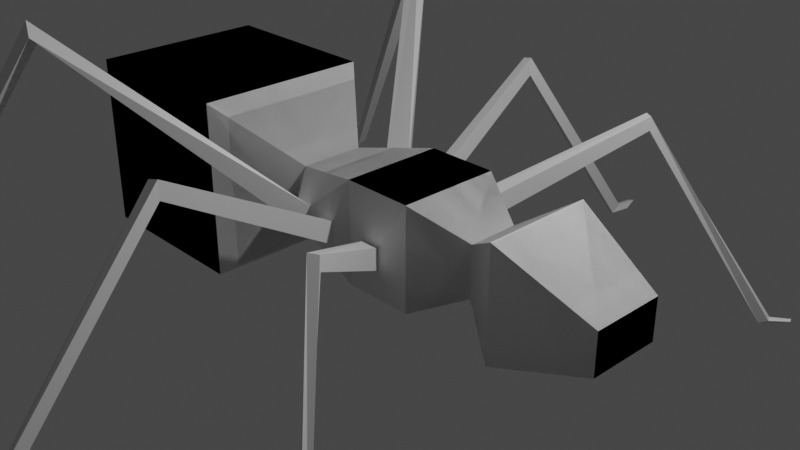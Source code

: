 # Source: Worker.blend  (saved by Blender 2.82.7; exported with 4.5.12 LTS)
import bpy
from mathutils import Matrix  # noqa: F401  (used for matrix-valued properties, if any)

bpy.ops.wm.read_factory_settings(use_empty=True)
scene = bpy.context.scene
scene.name = 'Scene'

# ---- collections
col_collection = bpy.data.collections.new('Collection'); scene.collection.children.link(col_collection)

# ---- materials (node trees are filled in below, after node groups)
mat_material = bpy.data.materials.new('Material')
mat_material.alpha_threshold = 0.0
mat_material.use_transparent_shadow = False
mat_material.line_color = (0.0, 0.0, 0.0, 1.0)

# ---- material node trees
mat_material.use_nodes = True; mat_material.node_tree.nodes.clear()
_N = mat_material.node_tree.nodes; _L = mat_material.node_tree.links
n0 = _N.new('ShaderNodeOutputMaterial'); n0.name = 'Material Output'; n0.location = (300, 300)
n1 = _N.new('ShaderNodeBsdfPrincipled'); n1.name = 'Principled BSDF'; n1.location = (10, 300)
n1.distribution = 'GGX'
n1.subsurface_method = 'BURLEY'
n1.inputs[2].default_value = 0.4
n1.inputs[3].default_value = 1.45
n1.inputs[27].default_value = (0.0, 0.0, 0.0, 1.0)
n1.inputs[28].default_value = 1.0
_L.new(n1.outputs[0], n0.inputs[0])
n0.is_active_output = True

# ---- world
world_world = bpy.data.worlds.new('World'); scene.world = world_world
world_world.use_nodes = True; world_world.node_tree.nodes.clear()
_N = world_world.node_tree.nodes; _L = world_world.node_tree.links
n0 = _N.new('ShaderNodeOutputWorld'); n0.name = 'World Output'; n0.location = (300, 300)
n1 = _N.new('ShaderNodeBackground'); n1.name = 'Background'; n1.location = (10, 300)
n1.inputs[0].default_value = (0.05088, 0.05088, 0.05088, 1.0)
_L.new(n1.outputs[0], n0.inputs[0])
n0.is_active_output = True
world_world.color = (0.05088, 0.05088, 0.05088)
world_world.use_sun_shadow = False
world_world.sun_shadow_jitter_overblur = 0.0

# ---- cameras
cam_camera = bpy.data.cameras.new('Camera')
cam_camera.clip_end = 100.0
cam_camera.ortho_scale = 7.314

# ---- lights
light_light = bpy.data.lights.new('Light', 'POINT')
light_light.transmission_factor = 0.0
light_light.energy = 1000.0
light_light.shadow_soft_size = 0.1
light_light.shadow_maximum_resolution = 0.006
light_light.use_absolute_resolution = True

# ---- meshes
me_cube = bpy.data.meshes.new('Cube')
me_cube.from_pydata([(2.825, 0.4197, 0.1223), (2.825, 0.4197, -0.3453), (2.825, -0.4197, 0.1223), (2.825, -0.4197, -0.3453), (-4.587, 0.5234, 0.5234), (-4.587, 0.5234, -0.5234), (-4.587, -0.5234, 0.5234), (-4.587, -0.5234, -0.5234), (-1.82, 1.0, 1.0), (-1.82, 1.0, -1.0), (-1.82, -1.0, 1.0), (-1.82, -1.0, -1.0), (-1.82, 1.0, 1.0), (-1.82, 1.0, -1.0), (-1.82, -1.0, 1.0), (-1.82, -1.0, -1.0), (-3.82, 1.0, -1.0), (-3.82, -1.0, -1.0), (-3.82, -1.0, 1.0), (-3.82, 1.0, 1.0), (-4.659, 3.451, -1.516), (-4.596, 3.462, -1.538), (-1.029, -0.3641, 0.3641), (-1.029, -0.3641, -0.3641), (-4.689, 3.565, -1.453), (-4.571, 3.586, -1.493), (-0.09672, -0.5789, 0.5789), (-0.09672, -0.5789, -0.5789), (2.658, 3.445, -1.482), (2.579, 3.418, -1.526), (0.7026, -0.5789, 0.5789), (0.7026, -0.5789, -0.5789), (1.272, 0.287, 0.287), (1.272, 0.287, -0.287), (1.272, -0.287, 0.287), (1.272, -0.287, -0.287), (1.796, 0.6281, 0.6281), (1.796, 0.6281, -0.6281), (1.796, -0.6281, 0.6281), (1.796, -0.6281, -0.6281), (-1.029, 0.3641, 0.3641), (-1.029, 0.3641, -0.3641), (-0.4463, 4.48, -1.454), (-0.4463, 4.35, -1.534), (-0.8795, 0.6113, 0.09578), (-0.8795, 0.6113, -0.09578), (-0.5268, 4.469, -1.477), (-0.5268, 4.374, -1.535), (-2.389, 2.421, 1.957), (-2.334, 2.444, 1.876), (-2.345, 2.546, 2.071), (-2.247, 2.587, 1.929), (-4.988, 3.803, -1.539), (-4.947, 3.81, -1.557), (-5.008, 3.878, -1.485), (-4.931, 3.892, -1.519), (2.638, 3.491, -1.474), (2.559, 3.464, -1.518), (-0.582, 0.6799, 0.1644), (-0.582, 0.6799, -0.1644), (-0.2113, 0.6931, 0.1312), (-0.2113, 0.6931, -0.1312), (-0.3769, 0.7212, 0.08967), (-0.3769, 0.7212, -0.08967), (-0.4258, 2.453, 1.05), (-0.4258, 2.453, 0.8449), (-0.5473, 2.474, 1.02), (-0.5473, 2.474, 0.8754), (-0.3999, 4.744, -1.454), (-0.3999, 4.614, -1.534), (-0.4804, 4.734, -1.477), (-0.4804, 4.638, -1.535), (-0.09672, 0.5789, 0.5789), (-0.09672, 0.5789, -0.5789), (0.7026, 0.5789, 0.5789), (0.7026, 0.5789, -0.5789), (0.2017, 0.6694, 0.05929), (0.2017, 0.6694, -0.1872), (0.4041, 0.6694, 0.05929), (0.4041, 0.6694, -0.1872), (1.321, 2.229, 0.9272), (1.321, 2.229, 0.7726), (1.416, 2.173, 0.9272), (1.416, 2.173, 0.7726), (2.455, 3.345, -1.467), (2.357, 3.312, -1.522), (2.484, 3.279, -1.478), (2.386, 3.246, -1.533)], [], [(8, 19, 18, 10), (11, 10, 18, 17), (7, 6, 4, 5), (16, 9, 11, 17), (1, 0, 2, 3), (16, 19, 8, 9), (12, 13, 9, 8), (15, 14, 10, 11), (14, 12, 8, 10), (13, 15, 11, 9), (40, 41, 13, 12), (23, 22, 14, 15), (22, 40, 12, 14), (41, 23, 15, 13), (7, 5, 16, 17), (6, 7, 17, 18), (5, 4, 19, 16), (4, 6, 18, 19), (20, 24, 54, 52), (27, 26, 22, 23), (26, 72, 40, 22), (73, 27, 23, 41), (28, 29, 57, 56), (31, 30, 26, 27), (30, 74, 72, 26), (75, 31, 27, 73), (32, 33, 75, 74), (35, 34, 30, 31), (34, 32, 74, 30), (33, 35, 31, 75), (36, 37, 33, 32), (39, 38, 34, 35), (38, 36, 32, 34), (37, 39, 35, 33), (0, 1, 37, 36), (3, 2, 38, 39), (2, 0, 36, 38), (1, 3, 39, 37), (44, 45, 41, 40), (42, 43, 69, 68), (58, 44, 40, 72), (45, 59, 73, 41), (48, 49, 45, 44), (51, 50, 58, 59), (50, 48, 44, 58), (49, 51, 59, 45), (20, 21, 49, 48), (25, 24, 50, 51), (24, 20, 48, 50), (21, 25, 51, 49), (54, 55, 53, 52), (21, 20, 52, 53), (25, 21, 53, 55), (24, 25, 55, 54), (61, 60, 72, 73), (62, 63, 59, 58), (63, 61, 73, 59), (60, 62, 58, 72), (65, 64, 60, 61), (66, 67, 63, 62), (67, 65, 61, 63), (64, 66, 62, 60), (43, 42, 64, 65), (46, 47, 67, 66), (47, 43, 65, 67), (42, 46, 66, 64), (71, 70, 68, 69), (46, 42, 68, 70), (47, 46, 70, 71), (43, 47, 71, 69), (76, 77, 73, 72), (79, 78, 74, 75), (78, 76, 72, 74), (77, 79, 75, 73), (80, 81, 77, 76), (83, 82, 78, 79), (82, 80, 76, 78), (81, 83, 79, 77), (84, 85, 81, 80), (87, 86, 82, 83), (86, 84, 80, 82), (85, 87, 83, 81), (56, 57, 85, 84), (29, 28, 86, 87), (28, 56, 84, 86), (57, 29, 87, 85)])
_uv = me_cube.uv_layers.new(name='UVMap')
_uv.uv.foreach_set('vector', [0.625, 0.5, 0.875, 0.5, 0.875, 0.75, 0.625, 0.75, 0.375, 0.75, 0.625, 0.75, 0.625, 1.0, 0.375, 1.0, 0.375, 0.0, 0.625, 0.0, 0.625, 0.25, 0.375, 0.25, 0.125, 0.5, 0.375, 0.5, 0.375, 0.75, 0.125, 0.75, 0.4261, 0.5511, 0.5739, 0.5511, 0.5739, 0.6989, 0.4261, 0.6989, 0.375, 0.25, 0.625, 0.25, 0.625, 0.5, 0.375, 0.5, 0.625, 0.5, 0.625, 0.5, 0.625, 0.5, 0.625, 0.5, 0.375, 0.75, 0.375, 0.75, 0.375, 0.75, 0.375, 0.75, 0.625, 0.75, 0.625, 0.5, 0.625, 0.5, 0.625, 0.75, 0.375, 0.5, 0.375, 0.75, 0.375, 0.75, 0.375, 0.5, 0.5739, 0.5511, 0.4261, 0.5511, 0.375, 0.5, 0.625, 0.5, 0.4261, 0.6989, 0.5739, 0.6989, 0.625, 0.75, 0.375, 0.75, 0.5739, 0.6989, 0.5739, 0.5511, 0.625, 0.5, 0.625, 0.75, 0.4261, 0.5511, 0.4261, 0.6989, 0.375, 0.75, 0.375, 0.5, 0.375, 0.0, 0.375, 0.25, 0.375, 0.25, 0.375, 0.0, 0.625, 0.0, 0.375, 0.0, 0.375, 0.0, 0.625, 0.0, 0.375, 0.25, 0.625, 0.25, 0.625, 0.25, 0.375, 0.25, 0.625, 0.25, 0.625, 0.0, 0.625, 0.0, 0.625, 0.25, 0.5056, 0.5511, 0.5095, 0.5511, 0.5095, 0.5511, 0.5056, 0.5511, 0.4261, 0.6989, 0.5739, 0.6989, 0.5739, 0.6989, 0.4261, 0.6989, 0.5739, 0.6989, 0.5739, 0.5511, 0.5739, 0.5511, 0.5739, 0.6989, 0.4261, 0.5511, 0.4261, 0.6989, 0.4261, 0.6989, 0.4261, 0.5511, 0.5138, 0.5511, 0.4862, 0.5511, 0.4862, 0.5511, 0.5138, 0.5511, 0.4261, 0.6989, 0.5739, 0.6989, 0.5739, 0.6989, 0.4261, 0.6989, 0.5739, 0.6989, 0.5739, 0.5511, 0.5739, 0.5511, 0.5739, 0.6989, 0.4261, 0.5511, 0.4261, 0.6989, 0.4261, 0.6989, 0.4261, 0.5511, 0.5739, 0.5511, 0.4261, 0.5511, 0.4261, 0.5511, 0.5739, 0.5511, 0.4261, 0.6989, 0.5739, 0.6989, 0.5739, 0.6989, 0.4261, 0.6989, 0.5739, 0.6989, 0.5739, 0.5511, 0.5739, 0.5511, 0.5739, 0.6989, 0.4261, 0.5511, 0.4261, 0.6989, 0.4261, 0.6989, 0.4261, 0.5511, 0.5739, 0.5511, 0.4261, 0.5511, 0.4261, 0.5511, 0.5739, 0.5511, 0.4261, 0.6989, 0.5739, 0.6989, 0.5739, 0.6989, 0.4261, 0.6989, 0.5739, 0.6989, 0.5739, 0.5511, 0.5739, 0.5511, 0.5739, 0.6989, 0.4261, 0.5511, 0.4261, 0.6989, 0.4261, 0.6989, 0.4261, 0.5511, 0.5739, 0.5511, 0.4261, 0.5511, 0.4261, 0.5511, 0.5739, 0.5511, 0.4261, 0.6989, 0.5739, 0.6989, 0.5739, 0.6989, 0.4261, 0.6989, 0.5739, 0.6989, 0.5739, 0.5511, 0.5739, 0.5511, 0.5739, 0.6989, 0.4261, 0.5511, 0.4261, 0.6989, 0.4261, 0.6989, 0.4261, 0.5511, 0.5114, 0.5511, 0.4886, 0.5511, 0.4261, 0.5511, 0.5739, 0.5511, 0.5131, 0.5511, 0.4869, 0.5511, 0.4869, 0.5511, 0.5131, 0.5511, 0.5172, 0.5511, 0.5114, 0.5511, 0.5739, 0.5511, 0.5739, 0.5511, 0.4886, 0.5511, 0.4828, 0.5511, 0.4261, 0.5511, 0.4261, 0.5511, 0.5084, 0.5511, 0.4916, 0.5511, 0.4886, 0.5511, 0.5114, 0.5511, 0.4867, 0.5511, 0.5133, 0.5511, 0.5172, 0.5511, 0.4828, 0.5511, 0.5133, 0.5511, 0.5084, 0.5511, 0.5114, 0.5511, 0.5172, 0.5511, 0.4916, 0.5511, 0.4867, 0.5511, 0.4828, 0.5511, 0.4886, 0.5511, 0.5056, 0.5511, 0.4944, 0.5511, 0.4916, 0.5511, 0.5084, 0.5511, 0.4905, 0.5511, 0.5095, 0.5511, 0.5133, 0.5511, 0.4867, 0.5511, 0.5095, 0.5511, 0.5056, 0.5511, 0.5084, 0.5511, 0.5133, 0.5511, 0.4944, 0.5511, 0.4905, 0.5511, 0.4867, 0.5511, 0.4916, 0.5511, 0.5095, 0.5511, 0.4905, 0.5511, 0.4944, 0.5511, 0.5056, 0.5511, 0.4944, 0.5511, 0.5056, 0.5511, 0.5056, 0.5511, 0.4944, 0.5511, 0.4905, 0.5511, 0.4944, 0.5511, 0.4944, 0.5511, 0.4905, 0.5511, 0.5095, 0.5511, 0.4905, 0.5511, 0.4905, 0.5511, 0.5095, 0.5511, 0.4757, 0.5511, 0.5243, 0.5511, 0.5739, 0.5511, 0.4261, 0.5511, 0.5094, 0.5511, 0.4906, 0.5511, 0.4828, 0.5511, 0.5172, 0.5511, 0.4906, 0.5511, 0.4757, 0.5511, 0.4261, 0.5511, 0.4828, 0.5511, 0.5243, 0.5511, 0.5094, 0.5511, 0.5172, 0.5511, 0.5739, 0.5511, 0.4817, 0.5511, 0.5183, 0.5511, 0.5243, 0.5511, 0.4757, 0.5511, 0.5084, 0.5511, 0.4916, 0.5511, 0.4906, 0.5511, 0.5094, 0.5511, 0.4916, 0.5511, 0.4817, 0.5511, 0.4757, 0.5511, 0.4906, 0.5511, 0.5183, 0.5511, 0.5084, 0.5511, 0.5094, 0.5511, 0.5243, 0.5511, 0.4869, 0.5511, 0.5131, 0.5511, 0.5183, 0.5511, 0.4817, 0.5511, 0.5071, 0.5511, 0.4929, 0.5511, 0.4916, 0.5511, 0.5084, 0.5511, 0.4929, 0.5511, 0.4869, 0.5511, 0.4817, 0.5511, 0.4916, 0.5511, 0.5131, 0.5511, 0.5071, 0.5511, 0.5084, 0.5511, 0.5183, 0.5511, 0.4929, 0.5511, 0.5071, 0.5511, 0.5131, 0.5511, 0.4869, 0.5511, 0.5071, 0.5511, 0.5131, 0.5511, 0.5131, 0.5511, 0.5071, 0.5511, 0.4929, 0.5511, 0.5071, 0.5511, 0.5071, 0.5511, 0.4929, 0.5511, 0.4869, 0.5511, 0.4929, 0.5511, 0.4929, 0.5511, 0.4869, 0.5511, 0.5358, 0.5511, 0.4642, 0.5511, 0.4261, 0.5511, 0.5739, 0.5511, 0.4642, 0.5511, 0.5358, 0.5511, 0.5739, 0.5511, 0.4261, 0.5511, 0.5358, 0.5511, 0.5358, 0.5511, 0.5739, 0.5511, 0.5739, 0.5511, 0.4642, 0.5511, 0.4642, 0.5511, 0.4261, 0.5511, 0.4261, 0.5511, 0.5225, 0.5511, 0.4775, 0.5511, 0.4642, 0.5511, 0.5358, 0.5511, 0.4775, 0.5511, 0.5225, 0.5511, 0.5358, 0.5511, 0.4642, 0.5511, 0.5225, 0.5511, 0.5225, 0.5511, 0.5358, 0.5511, 0.5358, 0.5511, 0.4775, 0.5511, 0.4775, 0.5511, 0.4642, 0.5511, 0.4642, 0.5511, 0.5171, 0.5511, 0.483, 0.5511, 0.4775, 0.5511, 0.5225, 0.5511, 0.483, 0.5511, 0.5171, 0.5511, 0.5225, 0.5511, 0.4775, 0.5511, 0.5171, 0.5511, 0.5171, 0.5511, 0.5225, 0.5511, 0.5225, 0.5511, 0.483, 0.5511, 0.483, 0.5511, 0.4775, 0.5511, 0.4775, 0.5511, 0.5138, 0.5511, 0.4862, 0.5511, 0.483, 0.5511, 0.5171, 0.5511, 0.4862, 0.5511, 0.5138, 0.5511, 0.5171, 0.5511, 0.483, 0.5511, 0.5138, 0.5511, 0.5138, 0.5511, 0.5171, 0.5511, 0.5171, 0.5511, 0.4862, 0.5511, 0.4862, 0.5511, 0.483, 0.5511, 0.483, 0.5511])
me_cube.materials.append(mat_material)
me_cube.use_remesh_preserve_volume = False
me_cube.use_remesh_preserve_attributes = False
me_cube.use_mirror_vertex_groups = False
me_cube.update()

# ---- objects
ob_cube = bpy.data.objects.new('Cube', me_cube)
ob_light = bpy.data.objects.new('Light', light_light)
ob_camera = bpy.data.objects.new('Camera', cam_camera)

# ---- transforms, parenting, visibility, modifiers, constraints
ob_cube.location = (0.0, 0.0, 0.0)
ob_cube.lock_rotations_4d = False
ob_cube.empty_display_type = 'ARROWS'
ob_cube.lineart.crease_threshold = 0.0
_m = ob_cube.modifiers.new('Mirror', 'MIRROR')
_m.use_axis = (False, True, False)
ob_light.location = (4.076, 1.005, 5.904)
ob_light.rotation_euler = (0.6503, 0.05522, 1.866)
ob_light.lock_rotations_4d = False
ob_light.empty_display_type = 'ARROWS'
ob_light.color = (0.0, 0.0, 0.0, 0.0)
ob_light.lineart.crease_threshold = 0.0
ob_camera.location = (7.359, -6.926, 4.958)
ob_camera.rotation_euler = (1.109, 0.0, 0.8149)
ob_camera.lock_rotations_4d = False
ob_camera.empty_display_type = 'ARROWS'
ob_camera.color = (0.0, 0.0, 0.0, 0.0)
ob_camera.display_type = 'WIRE'
ob_camera.lineart.crease_threshold = 0.0

# ---- collection membership
col_collection.objects.link(ob_cube)
col_collection.objects.link(ob_light)
col_collection.objects.link(ob_camera)

# ---- scene / render settings (as saved in the file)
scene.camera = ob_camera
scene.frame_start = 1; scene.frame_end = 250; scene.frame_set(1)
scene.render.engine = 'BLENDER_EEVEE_NEXT'
scene.cycles.use_denoising = False
scene.cycles.samples = 128
scene.cycles.sampling_pattern = 'TABULATED_SOBOL'
scene.cycles.use_adaptive_sampling = False
scene.cycles.use_light_tree = False
scene.view_settings.view_transform = 'Filmic'
bpy.context.view_layer.update()
